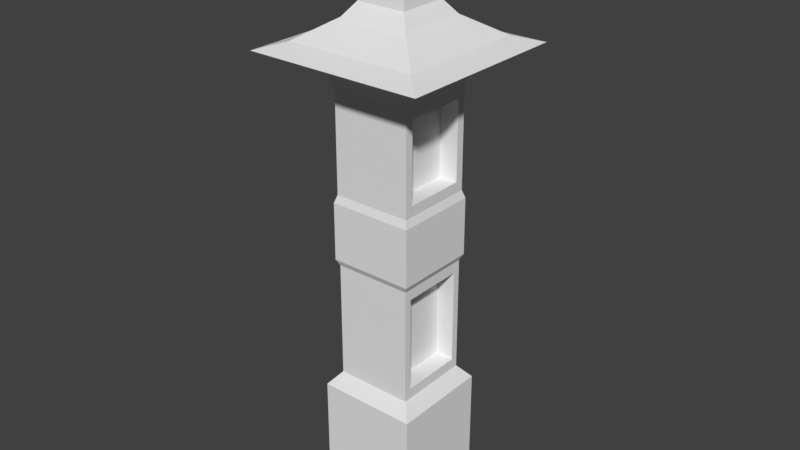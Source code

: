 # Source: S_GatePillar.blend  (saved by Blender 2.79.0; exported with 4.5.12 LTS)
import bpy
from mathutils import Matrix  # noqa: F401  (used for matrix-valued properties, if any)

bpy.ops.wm.read_factory_settings(use_empty=True)
scene = bpy.context.scene
scene.name = 'Scene'

# ---- collections
col_collection_1 = bpy.data.collections.new('Collection 1'); scene.collection.children.link(col_collection_1)

# ---- world
world_world = bpy.data.worlds.new('World'); scene.world = world_world
world_world.color = (0.05088, 0.05088, 0.05088)
world_world.use_sun_shadow = False
world_world.sun_shadow_jitter_overblur = 0.0
world_world.cycles.sampling_method = 'MANUAL'

# ---- meshes
me_cube = bpy.data.meshes.new('Cube')
me_cube.from_pydata([(-1.0, -1.0, -1.0), (-1.0, -1.0, 1.0), (-1.0, 1.0, -1.0), (-1.0, 1.0, 1.0), (1.0, -1.0, -1.0), (1.0, -1.0, 1.0), (1.0, 1.0, -1.0), (1.0, 1.0, 1.0), (-0.7758, -0.7758, 1.241), (-0.7758, 0.7758, 1.241), (0.7758, 0.7758, 1.241), (0.7758, -0.7758, 1.241), (-0.7758, -0.7758, 3.294), (-0.7758, 0.7758, 3.294), (0.7758, 0.7758, 3.294), (0.7758, -0.7758, 3.294), (-0.8361, -0.8361, 3.404), (-0.8361, 0.8361, 3.404), (0.8361, 0.8361, 3.404), (0.8361, -0.8361, 3.404), (-0.8361, -0.8361, 4.411), (-0.8361, 0.8361, 4.411), (0.8361, 0.8361, 4.411), (0.8361, -0.8361, 4.411), (-0.786, -0.786, 4.55), (-0.786, 0.786, 4.55), (0.786, 0.786, 4.55), (0.786, -0.786, 4.55), (-0.786, -0.786, 6.295), (-0.786, 0.786, 6.295), (0.786, 0.786, 6.295), (0.786, -0.786, 6.295), (-0.8516, -0.8516, 6.513), (-0.8516, 0.8516, 6.513), (0.8516, 0.8516, 6.513), (0.8516, -0.8516, 6.513), (-1.157, -1.157, 6.733), (-1.157, 1.157, 6.733), (1.157, 1.157, 6.733), (1.157, -1.157, 6.733), (-1.1, -1.1, 6.851), (-1.1, 1.1, 6.851), (1.1, 1.1, 6.851), (1.1, -1.1, 6.851), (-1.761, -1.761, 6.924), (-1.761, 1.761, 6.924), (1.761, 1.761, 6.924), (1.761, -1.761, 6.924), (-1.307, -1.307, 7.051), (-1.307, 1.307, 7.051), (1.307, 1.307, 7.051), (1.307, -1.307, 7.051), (-0.6943, -0.6943, 7.392), (-0.6943, 0.6943, 7.392), (0.6943, 0.6943, 7.392), (0.6943, -0.6943, 7.392), (-0.4963, -0.4963, 7.62), (-0.4963, 0.4963, 7.62), (0.4963, 0.4963, 7.62), (0.4963, -0.4963, 7.62), (-0.4963, -0.4963, 7.777), (-0.4963, 0.4963, 7.777), (0.4963, 0.4963, 7.777), (0.4963, -0.4963, 7.777), (0.7758, 0.6346, 1.428), (0.7758, -0.6346, 1.428), (0.7758, 0.6346, 3.107), (0.7758, -0.6346, 3.107), (0.786, 0.6215, 4.733), (0.786, -0.6215, 4.733), (0.786, 0.6215, 6.113), (0.786, -0.6215, 6.113), (0.4017, 0.6346, 1.428), (0.4017, -0.6346, 1.428), (0.4017, 0.6346, 3.107), (0.4017, -0.6346, 3.107), (0.4119, 0.6215, 4.733), (0.4119, -0.6215, 4.733), (0.4119, 0.6215, 6.113), (0.4119, -0.6215, 6.113), (-0.2104, -0.2104, 8.364), (-0.2104, 0.2104, 8.364), (0.2104, 0.2104, 8.364), (0.2104, -0.2104, 8.364), (-0.2104, -0.2104, 8.954), (-0.2104, 0.2104, 8.954), (0.2104, 0.2104, 8.954), (0.2104, -0.2104, 8.954)], [], [(1, 2, 0), (3, 6, 2), (7, 4, 6), (5, 0, 4), (6, 0, 2), (7, 11, 5), (11, 12, 8), (1, 9, 3), (5, 8, 1), (3, 10, 7), (13, 18, 14), (9, 14, 10), (26, 70, 68), (8, 13, 9), (18, 23, 19), (14, 19, 15), (12, 17, 13), (15, 16, 12), (23, 24, 20), (16, 21, 17), (19, 20, 16), (17, 22, 18), (25, 30, 26), (21, 26, 22), (22, 27, 23), (20, 25, 21), (30, 35, 31), (31, 70, 30), (24, 29, 25), (27, 28, 24), (35, 36, 32), (28, 33, 29), (31, 32, 28), (29, 34, 30), (38, 43, 39), (33, 38, 34), (34, 39, 35), (32, 37, 33), (42, 47, 43), (36, 41, 37), (39, 40, 36), (37, 42, 38), (47, 48, 44), (40, 45, 41), (43, 44, 40), (41, 46, 42), (50, 55, 51), (45, 50, 46), (46, 51, 47), (44, 49, 45), (52, 57, 53), (48, 53, 49), (51, 52, 48), (49, 54, 50), (59, 60, 56), (55, 56, 52), (53, 58, 54), (54, 59, 55), (62, 83, 63), (57, 62, 58), (58, 63, 59), (56, 61, 57), (71, 78, 70), (69, 79, 71), (26, 69, 27), (11, 67, 15), (14, 67, 66), (14, 64, 10), (27, 71, 31), (10, 65, 11), (72, 75, 73), (76, 79, 77), (66, 72, 64), (67, 74, 66), (70, 76, 68), (68, 77, 69), (65, 75, 67), (64, 73, 65), (82, 87, 83), (60, 81, 61), (63, 80, 60), (61, 82, 62), (85, 87, 86), (80, 85, 81), (83, 84, 80), (81, 86, 82), (1, 3, 2), (3, 7, 6), (7, 5, 4), (5, 1, 0), (6, 4, 0), (7, 10, 11), (11, 15, 12), (1, 8, 9), (5, 11, 8), (3, 9, 10), (13, 17, 18), (9, 13, 14), (26, 30, 70), (8, 12, 13), (18, 22, 23), (14, 18, 19), (12, 16, 17), (15, 19, 16), (23, 27, 24), (16, 20, 21), (19, 23, 20), (17, 21, 22), (25, 29, 30), (21, 25, 26), (22, 26, 27), (20, 24, 25), (30, 34, 35), (31, 71, 70), (24, 28, 29), (27, 31, 28), (35, 39, 36), (28, 32, 33), (31, 35, 32), (29, 33, 34), (38, 42, 43), (33, 37, 38), (34, 38, 39), (32, 36, 37), (42, 46, 47), (36, 40, 41), (39, 43, 40), (37, 41, 42), (47, 51, 48), (40, 44, 45), (43, 47, 44), (41, 45, 46), (50, 54, 55), (45, 49, 50), (46, 50, 51), (44, 48, 49), (52, 56, 57), (48, 52, 53), (51, 55, 52), (49, 53, 54), (59, 63, 60), (55, 59, 56), (53, 57, 58), (54, 58, 59), (62, 82, 83), (57, 61, 62), (58, 62, 63), (56, 60, 61), (71, 79, 78), (69, 77, 79), (26, 68, 69), (11, 65, 67), (14, 15, 67), (14, 66, 64), (27, 69, 71), (10, 64, 65), (72, 74, 75), (76, 78, 79), (66, 74, 72), (67, 75, 74), (70, 78, 76), (68, 76, 77), (65, 73, 75), (64, 72, 73), (82, 86, 87), (60, 80, 81), (63, 83, 80), (61, 81, 82), (85, 84, 87), (80, 84, 85), (83, 87, 84), (81, 85, 86)])
_uv = me_cube.uv_layers.new(name='UVMap')
_uv.uv.foreach_set('vector', [0.5567, 0.4997, 0.7423, 0.6807, 0.5567, 0.6807, 0.5567, 0.1811, 0.3712, 0.0, 0.5567, 2.16e-08, 0.0, 0.4997, 0.1856, 0.6809, 6.637e-08, 0.6809, 0.1856, 0.4997, 0.3712, 0.6808, 0.1856, 0.6808, 1.106e-08, 0.8621, 0.1856, 0.6809, 0.1856, 0.8621, 0.0, 0.4997, 0.1648, 0.4774, 0.1856, 0.4997, 0.2064, 0.4772, 0.3503, 0.2913, 0.3503, 0.4772, 0.5567, 0.4997, 0.7215, 0.477, 0.7423, 0.4997, 0.1856, 0.4997, 0.3503, 0.4772, 0.3712, 0.4997, 0.5567, 0.1811, 0.392, 0.2036, 0.3712, 0.1811, 0.5359, 0.3895, 0.3864, 0.3993, 0.392, 0.3895, 0.5359, 0.2036, 0.392, 0.3895, 0.392, 0.2036, 0.01985, 0.1777, 0.03512, 0.03615, 0.03512, 0.1611, 0.5775, 0.477, 0.7215, 0.2912, 0.7215, 0.477, 0.01521, 0.2817, 0.1704, 0.1904, 0.1704, 0.2817, 0.0208, 0.2915, 0.1704, 0.2817, 0.1648, 0.2915, 0.5775, 0.2912, 0.7271, 0.2815, 0.7215, 0.2912, 0.2064, 0.2913, 0.3559, 0.2816, 0.3503, 0.2913, 0.2008, 0.1903, 0.3513, 0.1775, 0.3559, 0.1903, 0.5719, 0.2815, 0.7271, 0.1903, 0.7271, 0.2815, 0.2008, 0.2816, 0.3559, 0.1903, 0.3559, 0.2816, 0.5415, 0.3993, 0.3864, 0.4905, 0.3864, 0.3993, 0.5369, 0.5033, 0.391, 0.6613, 0.391, 0.5033, 0.5415, 0.4905, 0.391, 0.5033, 0.3864, 0.4905, 0.01521, 0.1904, 0.1657, 0.1777, 0.1704, 0.1904, 0.5719, 0.1903, 0.7224, 0.1775, 0.7271, 0.1903, 0.01985, 0.0196, 0.1718, 0.0, 0.1657, 0.0196, 0.1657, 0.0196, 0.03512, 0.03615, 0.01985, 0.0196, 0.5766, 0.1775, 0.7224, 0.01949, 0.7224, 0.1775, 0.2054, 0.1775, 0.3513, 0.01953, 0.3513, 0.1775, 0.9287, 0.182, 0.7423, 0.2096, 0.7706, 0.182, 0.5766, 0.01949, 0.7285, 0.0, 0.7224, 0.01949, 0.2054, 0.01953, 0.3574, 0.0, 0.3513, 0.01953, 0.5369, 0.6613, 0.3849, 0.6808, 0.391, 0.6613, 0.9901, 0.2096, 0.9791, 0.005194, 0.9901, 0.0, 0.7706, 0.02766, 0.957, 0.0, 0.9287, 0.02766, 0.9287, 0.02766, 0.957, 0.2096, 0.9287, 0.182, 0.7706, 0.182, 0.7423, 2.16e-08, 0.7706, 0.02766, 0.247, 0.7408, 0.5124, 0.6808, 0.451, 0.7408, 0.9988, 0.8904, 0.9877, 0.6859, 0.9988, 0.6807, 0.9791, 0.2096, 0.9681, 0.005194, 0.9791, 0.0, 0.9681, 0.2096, 0.957, 0.005194, 0.9681, 0.0, 0.5567, 0.6807, 0.5989, 0.9588, 0.5567, 0.9999, 0.451, 0.94, 0.1856, 1.0, 0.247, 0.94, 0.451, 0.7408, 0.5124, 1.0, 0.451, 0.94, 0.247, 0.94, 0.1856, 0.6808, 0.247, 0.7408, 0.8414, 0.7219, 0.6557, 0.7774, 0.5989, 0.7219, 0.8836, 0.9999, 0.8414, 0.7219, 0.8836, 0.6807, 0.8836, 0.6807, 0.5989, 0.7219, 0.5567, 0.6807, 0.5567, 0.9999, 0.8414, 0.9588, 0.8836, 0.9999, 0.7423, 0.353, 0.8528, 0.3315, 0.8712, 0.353, 0.5989, 0.9588, 0.7846, 0.9032, 0.8414, 0.9588, 0.5989, 0.7219, 0.6557, 0.9032, 0.5989, 0.9588, 0.8414, 0.9588, 0.7846, 0.7774, 0.8414, 0.7219, 0.7607, 0.6177, 0.8528, 0.6035, 0.8528, 0.6177, 0.7423, 0.6391, 0.8528, 0.6177, 0.8712, 0.6391, 0.7423, 0.496, 0.8528, 0.4746, 0.8712, 0.496, 0.8712, 0.3522, 0.9816, 0.3311, 1.0, 0.3522, 0.8895, 0.3169, 0.9551, 0.2631, 0.9816, 0.3169, 0.7607, 0.4746, 0.8528, 0.4605, 0.8528, 0.4746, 0.8895, 0.3311, 0.9816, 0.3169, 0.9816, 0.3311, 0.7607, 0.3315, 0.8528, 0.3173, 0.8528, 0.3315, 0.953, 0.7934, 0.9877, 0.906, 0.953, 0.906, 0.953, 0.8057, 0.9183, 0.6807, 0.953, 0.6807, 0.01985, 0.1777, 0.1505, 0.1611, 0.1657, 0.1777, 0.1648, 0.4774, 0.1517, 0.3084, 0.1648, 0.2915, 0.0208, 0.2915, 0.1517, 0.3084, 0.03391, 0.3084, 0.0208, 0.2915, 0.03391, 0.4605, 0.0208, 0.4774, 0.1657, 0.1777, 0.1505, 0.03615, 0.1657, 0.0196, 0.0208, 0.4774, 0.1517, 0.4605, 0.1648, 0.4774, 0.8712, 0.5044, 0.9889, 0.3522, 0.9889, 0.5044, 0.9865, 0.5044, 0.8712, 0.6293, 0.8712, 0.5044, 0.5124, 0.6808, 0.5471, 0.8329, 0.5124, 0.8329, 0.8836, 0.8328, 0.9183, 0.9478, 0.8836, 0.9478, 0.9183, 0.8057, 0.953, 0.9306, 0.9183, 0.9306, 0.953, 0.6807, 0.9877, 0.7934, 0.953, 0.7934, 0.9183, 0.8328, 0.8836, 0.6807, 0.9183, 0.6807, 0.5124, 0.8329, 0.5471, 0.9479, 0.5124, 0.9479, 0.9161, 0.2631, 0.9551, 0.2096, 0.9551, 0.2631, 0.7607, 0.3173, 0.8262, 0.2631, 0.8528, 0.3173, 0.7607, 0.6035, 0.8262, 0.5495, 0.8528, 0.6035, 0.7607, 0.4605, 0.8262, 0.4064, 0.8528, 0.4605, 0.7813, 0.6772, 0.7423, 0.6391, 0.7813, 0.6391, 0.7872, 0.2631, 0.8262, 0.2096, 0.8262, 0.2631, 0.7872, 0.5495, 0.8262, 0.496, 0.8262, 0.5495, 0.7872, 0.4064, 0.8262, 0.353, 0.8262, 0.4064, 0.5567, 0.4997, 0.7423, 0.4997, 0.7423, 0.6807, 0.5567, 0.1811, 0.3712, 0.1811, 0.3712, 0.0, 0.0, 0.4997, 0.1856, 0.4997, 0.1856, 0.6809, 0.1856, 0.4997, 0.3712, 0.4997, 0.3712, 0.6808, 1.106e-08, 0.8621, 0.0, 0.6809, 0.1856, 0.6809, 0.0, 0.4997, 0.0208, 0.4774, 0.1648, 0.4774, 0.2064, 0.4772, 0.2064, 0.2913, 0.3503, 0.2913, 0.5567, 0.4997, 0.5775, 0.477, 0.7215, 0.477, 0.1856, 0.4997, 0.2064, 0.4772, 0.3503, 0.4772, 0.5567, 0.1811, 0.5359, 0.2036, 0.392, 0.2036, 0.5359, 0.3895, 0.5415, 0.3993, 0.3864, 0.3993, 0.5359, 0.2036, 0.5359, 0.3895, 0.392, 0.3895, 0.01985, 0.1777, 0.01985, 0.0196, 0.03512, 0.03615, 0.5775, 0.477, 0.5775, 0.2912, 0.7215, 0.2912, 0.01521, 0.2817, 0.01521, 0.1904, 0.1704, 0.1904, 0.0208, 0.2915, 0.01521, 0.2817, 0.1704, 0.2817, 0.5775, 0.2912, 0.5719, 0.2815, 0.7271, 0.2815, 0.2064, 0.2913, 0.2008, 0.2816, 0.3559, 0.2816, 0.2008, 0.1903, 0.2054, 0.1775, 0.3513, 0.1775, 0.5719, 0.2815, 0.5719, 0.1903, 0.7271, 0.1903, 0.2008, 0.2816, 0.2008, 0.1903, 0.3559, 0.1903, 0.5415, 0.3993, 0.5415, 0.4905, 0.3864, 0.4905, 0.5369, 0.5033, 0.5369, 0.6613, 0.391, 0.6613, 0.5415, 0.4905, 0.5369, 0.5033, 0.391, 0.5033, 0.01521, 0.1904, 0.01985, 0.1777, 0.1657, 0.1777, 0.5719, 0.1903, 0.5766, 0.1775, 0.7224, 0.1775, 0.01985, 0.0196, 0.01377, 8.641e-08, 0.1718, 0.0, 0.1657, 0.0196, 0.1505, 0.03615, 0.03512, 0.03615, 0.5766, 0.1775, 0.5766, 0.01949, 0.7224, 0.01949, 0.2054, 0.1775, 0.2054, 0.01953, 0.3513, 0.01953, 0.9287, 0.182, 0.957, 0.2096, 0.7423, 0.2096, 0.5766, 0.01949, 0.5705, 0.0, 0.7285, 0.0, 0.2054, 0.01953, 0.1993, 0.0, 0.3574, 0.0, 0.5369, 0.6613, 0.543, 0.6808, 0.3849, 0.6808, 0.9901, 0.2096, 0.9791, 0.2044, 0.9791, 0.005194, 0.7706, 0.02766, 0.7423, 2.16e-08, 0.957, 0.0, 0.9287, 0.02766, 0.957, 0.0, 0.957, 0.2096, 0.7706, 0.182, 0.7423, 0.2096, 0.7423, 2.16e-08, 0.247, 0.7408, 0.1856, 0.6808, 0.5124, 0.6808, 0.9988, 0.8904, 0.9877, 0.8852, 0.9877, 0.6859, 0.9791, 0.2096, 0.9681, 0.2044, 0.9681, 0.005194, 0.9681, 0.2096, 0.957, 0.2044, 0.957, 0.005194, 0.5567, 0.6807, 0.5989, 0.7219, 0.5989, 0.9588, 0.451, 0.94, 0.5124, 1.0, 0.1856, 1.0, 0.451, 0.7408, 0.5124, 0.6808, 0.5124, 1.0, 0.247, 0.94, 0.1856, 1.0, 0.1856, 0.6808, 0.8414, 0.7219, 0.7846, 0.7774, 0.6557, 0.7774, 0.8836, 0.9999, 0.8414, 0.9588, 0.8414, 0.7219, 0.8836, 0.6807, 0.8414, 0.7219, 0.5989, 0.7219, 0.5567, 0.9999, 0.5989, 0.9588, 0.8414, 0.9588, 0.7423, 0.353, 0.7607, 0.3315, 0.8528, 0.3315, 0.5989, 0.9588, 0.6557, 0.9032, 0.7846, 0.9032, 0.5989, 0.7219, 0.6557, 0.7774, 0.6557, 0.9032, 0.8414, 0.9588, 0.7846, 0.9032, 0.7846, 0.7774, 0.7607, 0.6177, 0.7607, 0.6035, 0.8528, 0.6035, 0.7423, 0.6391, 0.7607, 0.6177, 0.8528, 0.6177, 0.7423, 0.496, 0.7607, 0.4746, 0.8528, 0.4746, 0.8712, 0.3522, 0.8895, 0.3311, 0.9816, 0.3311, 0.8895, 0.3169, 0.9161, 0.2631, 0.9551, 0.2631, 0.7607, 0.4746, 0.7607, 0.4605, 0.8528, 0.4605, 0.8895, 0.3311, 0.8895, 0.3169, 0.9816, 0.3169, 0.7607, 0.3315, 0.7607, 0.3173, 0.8528, 0.3173, 0.953, 0.7934, 0.9877, 0.7934, 0.9877, 0.906, 0.953, 0.8057, 0.9183, 0.8057, 0.9183, 0.6807, 0.01985, 0.1777, 0.03512, 0.1611, 0.1505, 0.1611, 0.1648, 0.4774, 0.1517, 0.4605, 0.1517, 0.3084, 0.0208, 0.2915, 0.1648, 0.2915, 0.1517, 0.3084, 0.0208, 0.2915, 0.03391, 0.3084, 0.03391, 0.4605, 0.1657, 0.1777, 0.1505, 0.1611, 0.1505, 0.03615, 0.0208, 0.4774, 0.03391, 0.4605, 0.1517, 0.4605, 0.8712, 0.5044, 0.8712, 0.3522, 0.9889, 0.3522, 0.9865, 0.5044, 0.9865, 0.6293, 0.8712, 0.6293, 0.5124, 0.6808, 0.5471, 0.6808, 0.5471, 0.8329, 0.8836, 0.8328, 0.9183, 0.8328, 0.9183, 0.9478, 0.9183, 0.8057, 0.953, 0.8057, 0.953, 0.9306, 0.953, 0.6807, 0.9877, 0.6807, 0.9877, 0.7934, 0.9183, 0.8328, 0.8836, 0.8328, 0.8836, 0.6807, 0.5124, 0.8329, 0.5471, 0.8329, 0.5471, 0.9479, 0.9161, 0.2631, 0.9161, 0.2096, 0.9551, 0.2096, 0.7607, 0.3173, 0.7872, 0.2631, 0.8262, 0.2631, 0.7607, 0.6035, 0.7872, 0.5495, 0.8262, 0.5495, 0.7607, 0.4605, 0.7872, 0.4064, 0.8262, 0.4064, 0.7813, 0.6772, 0.7423, 0.6772, 0.7423, 0.6391, 0.7872, 0.2631, 0.7872, 0.2096, 0.8262, 0.2096, 0.7872, 0.5495, 0.7872, 0.496, 0.8262, 0.496, 0.7872, 0.4064, 0.7872, 0.353, 0.8262, 0.353])
me_cube.use_remesh_preserve_volume = False
me_cube.use_remesh_preserve_attributes = False
me_cube.use_mirror_vertex_groups = False
me_cube.update()

# ---- objects
ob_cube = bpy.data.objects.new('Cube', me_cube)

# ---- transforms, parenting, visibility, modifiers, constraints
ob_cube.location = (0.006306, 1.13, -0.05443)
ob_cube.scale = (0.2029, 0.2029, 0.2313)
ob_cube.lineart.crease_threshold = 0.0

# ---- collection membership
col_collection_1.objects.link(ob_cube)

# ---- scene / render settings (as saved in the file)
scene.frame_start = 1; scene.frame_end = 250; scene.frame_set(1)
scene.render.engine = 'BLENDER_EEVEE_NEXT'
scene.render.resolution_percentage = 50
scene.render.dither_intensity = 0.0
scene.cycles.use_denoising = False
scene.cycles.samples = 128
scene.cycles.sampling_pattern = 'TABULATED_SOBOL'
scene.cycles.use_adaptive_sampling = False
scene.cycles.use_light_tree = False
scene.cycles.blur_glossy = 0.0
scene.cycles.sample_clamp_indirect = 0.0
scene.view_settings.view_transform = 'Standard'
bpy.context.view_layer.update()

# ---- added for rendering (the .blend has no active camera and no usable light): camera, sun
cam_auto = bpy.data.cameras.new('AutoCamera')
cam_auto.lens = 50.0
cam_auto.sensor_width = 36.0
cam_auto.clip_end = 1000.0
ob_auto_camera = bpy.data.objects.new('AutoCamera', cam_auto)
scene.collection.objects.link(ob_auto_camera)
ob_auto_camera.location = (2.33249, -1.66124, 2.72628)
ob_auto_camera.rotation_euler = (1.09748, -7.21219e-08, 0.694738)
scene.camera = ob_auto_camera
light_auto_sun = bpy.data.lights.new('AutoSun', 'SUN')
light_auto_sun.energy = 3.0
light_auto_sun.angle = 0.0523599
ob_auto_sun = bpy.data.objects.new('AutoSun', light_auto_sun)
scene.collection.objects.link(ob_auto_sun)
ob_auto_sun.rotation_euler = (0.872665, 0.174533, 0.523599)
bpy.context.view_layer.update()
